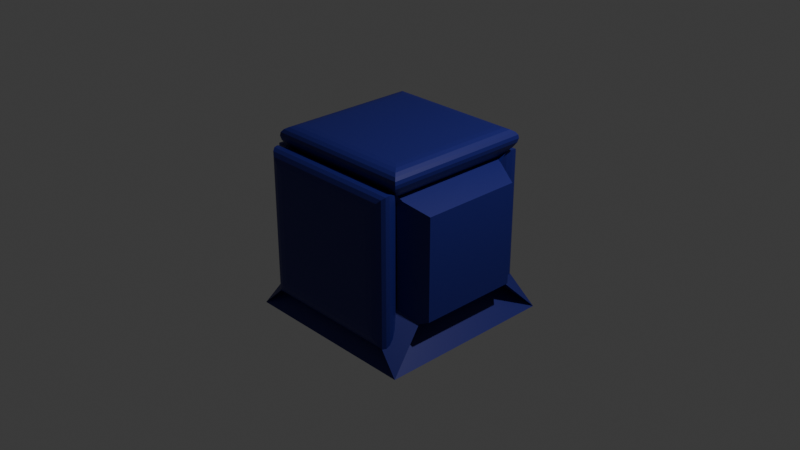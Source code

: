 # Source: Untitled.blend  (saved by Blender 5.1.30; exported with 4.5.12 LTS)
import bpy
from mathutils import Matrix  # noqa: F401  (used for matrix-valued properties, if any)

bpy.ops.wm.read_factory_settings(use_empty=True)
scene = bpy.context.scene
scene.name = 'Scene'

# ---- collections
col_collection = bpy.data.collections.new('Collection'); scene.collection.children.link(col_collection)

# ---- materials (node trees are filled in below, after node groups)
mat_material = bpy.data.materials.new('Material')
mat_material.alpha_threshold = 0.0
mat_material.use_backface_culling_lightprobe_volume = False
mat_material.roughness = 0.5
mat_material.line_color = (0.0, 0.0, 0.0, 1.0)
mat_fill = bpy.data.materials.new('Fill')

# ---- material node trees
mat_material.use_nodes = True; mat_material.node_tree.nodes.clear()
_N = mat_material.node_tree.nodes; _L = mat_material.node_tree.links
n0 = _N.new('ShaderNodeOutputMaterial'); n0.name = 'Material Output'; n0.location = (200, 100)
n1 = _N.new('ShaderNodeBsdfPrincipled'); n1.name = 'Principled BSDF'; n1.location = (-200, 100)
n1.inputs[0].default_value = (0.01064, 0.0127, 0.1883, 1.0)
_L.new(n1.outputs[0], n0.inputs[0])
n0.is_active_output = True
mat_fill.use_nodes = True; mat_fill.node_tree.nodes.clear()
_N = mat_fill.node_tree.nodes; _L = mat_fill.node_tree.links

# ---- world
world_world = bpy.data.worlds.new('World'); scene.world = world_world
world_world.use_nodes = True; world_world.node_tree.nodes.clear()
_N = world_world.node_tree.nodes; _L = world_world.node_tree.links
n0 = _N.new('ShaderNodeOutputWorld'); n0.name = 'World Output'; n0.location = (200, 100)
n1 = _N.new('ShaderNodeBackground'); n1.name = 'Background'; n1.location = (-200, 100)
n1.inputs[0].default_value = (0.05088, 0.05088, 0.05088, 1.0)
_L.new(n1.outputs[0], n0.inputs[0])
n0.is_active_output = True
world_world.color = (0.05088, 0.05088, 0.05088)
world_world.sun_shadow_jitter_overblur = 0.0

# ---- cameras
cam_camera = bpy.data.cameras.new('Camera')
cam_camera.clip_end = 100.0
cam_camera.ortho_scale = 7.314

# ---- lights
light_light = bpy.data.lights.new('Light', 'POINT')
light_light.energy = 1000.0
light_light.shadow_soft_size = 0.1

# ---- meshes
me_cube = bpy.data.meshes.new('Cube')
me_cube.from_pydata([(-0.9938, -0.9938, -1.0), (-0.9938, 0.9938, -1.0), (0.9938, -0.9938, -1.0), (0.9938, 0.9938, -1.0), (1.0, -0.5555, -0.5555), (0.69, -0.6839, -0.6839), (1.0, -0.5555, 0.5555), (0.69, -0.6839, 0.6839), (1.0, 0.5555, -0.5555), (0.69, 0.6839, -0.6839), (1.0, 0.5555, 0.5555), (0.69, 0.6839, 0.6839), (-0.7486, -0.7486, 0.7548), (-0.647, -0.647, 1.0), (-0.7898, -0.7898, 0.8026), (-0.8161, -0.8161, 0.8486), (-0.8264, -0.8264, 0.891), (-0.8204, -0.8204, 0.9282), (-0.7984, -0.7984, 0.9587), (-0.7611, -0.7611, 0.9813), (-0.71, -0.71, 0.9953), (-0.647, 0.647, 1.0), (-0.7486, 0.7486, 0.7548), (-0.71, 0.71, 0.9953), (-0.7611, 0.7611, 0.9813), (-0.7984, 0.7984, 0.9587), (-0.8204, 0.8204, 0.9282), (-0.8264, 0.8264, 0.891), (-0.8161, 0.8161, 0.8486), (-0.7898, 0.7898, 0.8026), (0.647, -0.647, 1.0), (0.7486, -0.7486, 0.7548), (0.71, -0.71, 0.9953), (0.7611, -0.7611, 0.9813), (0.7984, -0.7984, 0.9587), (0.8204, -0.8204, 0.9282), (0.8264, -0.8264, 0.891), (0.8161, -0.8161, 0.8486), (0.7898, -0.7898, 0.8026), (0.647, 0.647, 1.0), (0.7486, 0.7486, 0.7548), (0.71, 0.71, 0.9953), (0.7611, 0.7611, 0.9813), (0.7984, 0.7984, 0.9587), (0.8204, 0.8204, 0.9282), (0.8264, 0.8264, 0.891), (0.8161, 0.8161, 0.8486), (0.7898, 0.7898, 0.8026), (-0.4724, 1.0, -0.4724), (-0.6251, 0.6313, -0.6251), (-0.567, 0.9929, -0.567), (-0.6439, 0.9719, -0.6439), (-0.7, 0.9379, -0.7), (-0.7331, 0.892, -0.7331), (-0.7421, 0.8361, -0.7421), (-0.7265, 0.7724, -0.7265), (-0.687, 0.7032, -0.687), (-0.4724, 1.0, 0.4724), (-0.6251, 0.6313, 0.6251), (-0.567, 0.9929, 0.567), (-0.6439, 0.9719, 0.6439), (-0.7, 0.9379, 0.7), (-0.7331, 0.892, 0.7331), (-0.7421, 0.8361, 0.7421), (-0.7265, 0.7724, 0.7265), (-0.687, 0.7032, 0.687), (0.4724, 1.0, -0.4724), (0.6251, 0.6313, -0.6251), (0.567, 0.9929, -0.567), (0.6439, 0.9719, -0.6439), (0.7, 0.9379, -0.7), (0.7331, 0.892, -0.7331), (0.7421, 0.8361, -0.7421), (0.7265, 0.7724, -0.7265), (0.687, 0.7032, -0.687), (0.4724, 1.0, 0.4724), (0.6251, 0.6313, 0.6251), (0.567, 0.9929, 0.567), (0.6439, 0.9719, 0.6439), (0.7, 0.9379, 0.7), (0.7331, 0.892, 0.7331), (0.7421, 0.8361, 0.7421), (0.7265, 0.7724, 0.7265), (0.687, 0.7032, 0.687), (-1.0, -0.5604, -0.5604), (-0.6935, -0.6873, -0.6873), (-0.9941, -0.6391, -0.6391), (-0.9767, -0.7029, -0.7029), (-0.9483, -0.7495, -0.7495), (-0.9102, -0.7771, -0.7771), (-0.8638, -0.7846, -0.7846), (-0.8108, -0.7716, -0.7716), (-0.7533, -0.7388, -0.7388), (-1.0, -0.5604, 0.5604), (-0.6935, -0.6873, 0.6873), (-0.9941, -0.6391, 0.6391), (-0.9767, -0.7029, 0.7029), (-0.9483, -0.7495, 0.7495), (-0.9102, -0.7771, 0.7771), (-0.8638, -0.7846, 0.7846), (-0.8108, -0.7716, 0.7716), (-0.7533, -0.7388, 0.7388), (-1.0, 0.5604, -0.5604), (-0.6935, 0.6873, -0.6873), (-0.9941, 0.6391, -0.6391), (-0.9767, 0.7029, -0.7029), (-0.9483, 0.7495, -0.7495), (-0.9102, 0.7771, -0.7771), (-0.8638, 0.7846, -0.7846), (-0.8108, 0.7716, -0.7716), (-0.7533, 0.7388, -0.7388), (-1.0, 0.5604, 0.5604), (-0.6935, 0.6873, 0.6873), (-0.9941, 0.6391, 0.6391), (-0.9767, 0.7029, 0.7029), (-0.9483, 0.7495, 0.7495), (-0.9102, 0.7771, 0.7771), (-0.8638, 0.7846, 0.7846), (-0.8108, 0.7716, 0.7716), (-0.7533, 0.7388, 0.7388), (-0.7221, -0.7282, -0.7221), (-0.6095, -1.0, -0.6095), (-0.7677, -0.7813, -0.7677), (-0.7968, -0.8322, -0.7968), (-0.8083, -0.8792, -0.8083), (-0.8017, -0.9204, -0.8017), (-0.7772, -0.9542, -0.7772), (-0.7359, -0.9793, -0.7359), (-0.6793, -0.9948, -0.6793), (-0.6095, -1.0, 0.6095), (-0.7221, -0.7282, 0.7221), (-0.6793, -0.9948, 0.6793), (-0.7359, -0.9793, 0.7359), (-0.7772, -0.9542, 0.7772), (-0.8017, -0.9204, 0.8017), (-0.8083, -0.8792, 0.8083), (-0.7968, -0.8322, 0.7968), (-0.7677, -0.7813, 0.7677), (0.6095, -1.0, -0.6095), (0.7221, -0.7282, -0.7221), (0.6793, -0.9948, -0.6793), (0.7359, -0.9793, -0.7359), (0.7772, -0.9542, -0.7772), (0.8017, -0.9204, -0.8017), (0.8083, -0.8792, -0.8083), (0.7968, -0.8322, -0.7968), (0.7677, -0.7813, -0.7677), (0.7221, -0.7282, 0.7221), (0.6095, -1.0, 0.6095), (0.7677, -0.7813, 0.7677), (0.7968, -0.8322, 0.7968), (0.8083, -0.8792, 0.8083), (0.8017, -0.9204, 0.8017), (0.7772, -0.9542, 0.7772), (0.7359, -0.9793, 0.7359), (0.6793, -0.9948, 0.6793)], [], [(2, 0, 1, 3), (4, 6, 7, 5), (10, 8, 9, 11), (8, 4, 5, 9), (6, 10, 11, 7), (6, 4, 8, 10), (1, 0, 7, 11), (21, 39, 41, 23), (23, 41, 42, 24), (24, 42, 43, 25), (25, 43, 44, 26), (26, 44, 45, 27), (27, 45, 46, 28), (28, 46, 47, 29), (29, 47, 40, 22), (13, 21, 23, 20), (20, 23, 24, 19), (19, 24, 25, 18), (18, 25, 26, 17), (17, 26, 27, 16), (16, 27, 28, 15), (15, 28, 29, 14), (14, 29, 22, 12), (39, 30, 32, 41), (41, 32, 33, 42), (42, 33, 34, 43), (43, 34, 35, 44), (44, 35, 36, 45), (45, 36, 37, 46), (46, 37, 38, 47), (47, 38, 31, 40), (30, 13, 20, 32), (32, 20, 19, 33), (33, 19, 18, 34), (34, 18, 17, 35), (35, 17, 16, 36), (36, 16, 15, 37), (37, 15, 14, 38), (38, 14, 12, 31), (12, 22, 9, 5), (13, 30, 39, 21), (75, 57, 59, 77), (77, 59, 60, 78), (78, 60, 61, 79), (79, 61, 62, 80), (80, 62, 63, 81), (81, 63, 64, 82), (82, 64, 65, 83), (83, 65, 58, 76), (57, 48, 50, 59), (59, 50, 51, 60), (60, 51, 52, 61), (61, 52, 53, 62), (62, 53, 54, 63), (63, 54, 55, 64), (64, 55, 56, 65), (65, 56, 49, 58), (66, 75, 77, 68), (68, 77, 78, 69), (69, 78, 79, 70), (70, 79, 80, 71), (71, 80, 81, 72), (72, 81, 82, 73), (73, 82, 83, 74), (74, 83, 76, 67), (48, 66, 68, 50), (50, 68, 69, 51), (51, 69, 70, 52), (52, 70, 71, 53), (53, 71, 72, 54), (54, 72, 73, 55), (55, 73, 74, 56), (56, 74, 67, 49), (5, 7, 58, 49), (49, 12, 5), (75, 66, 48, 57), (31, 12, 49, 67), (0, 58, 7), (0, 2, 76, 58), (111, 93, 95, 113), (113, 95, 96, 114), (114, 96, 97, 115), (115, 97, 98, 116), (116, 98, 99, 117), (117, 99, 100, 118), (118, 100, 101, 119), (119, 101, 94, 112), (102, 111, 113, 104), (104, 113, 114, 105), (105, 114, 115, 106), (106, 115, 116, 107), (107, 116, 117, 108), (108, 117, 118, 109), (109, 118, 119, 110), (110, 119, 112, 103), (93, 84, 86, 95), (95, 86, 87, 96), (96, 87, 88, 97), (97, 88, 89, 98), (98, 89, 90, 99), (99, 90, 91, 100), (100, 91, 92, 101), (101, 92, 85, 94), (84, 102, 104, 86), (86, 104, 105, 87), (87, 105, 106, 88), (88, 106, 107, 89), (89, 107, 108, 90), (90, 108, 109, 91), (91, 109, 110, 92), (92, 110, 103, 85), (67, 76, 94, 85), (111, 102, 84, 93), (40, 31, 85, 103), (67, 85, 31), (94, 76, 2), (2, 3, 112, 94), (148, 138, 140, 155), (155, 140, 141, 154), (154, 141, 142, 153), (153, 142, 143, 152), (152, 143, 144, 151), (151, 144, 145, 150), (150, 145, 146, 149), (149, 146, 139, 147), (121, 129, 131, 128), (128, 131, 132, 127), (127, 132, 133, 126), (126, 133, 134, 125), (125, 134, 135, 124), (124, 135, 136, 123), (123, 136, 137, 122), (122, 137, 130, 120), (138, 121, 128, 140), (140, 128, 127, 141), (141, 127, 126, 142), (142, 126, 125, 143), (143, 125, 124, 144), (144, 124, 123, 145), (145, 123, 122, 146), (146, 122, 120, 139), (129, 148, 155, 131), (131, 155, 154, 132), (132, 154, 153, 133), (133, 153, 152, 134), (134, 152, 151, 135), (135, 151, 150, 136), (136, 150, 149, 137), (137, 149, 147, 130), (120, 130, 11, 9), (129, 121, 138, 148), (9, 22, 120), (22, 40, 139, 120), (11, 130, 1), (3, 1, 130, 147), (147, 139, 103, 112), (103, 139, 40), (3, 147, 112)])
_uv = me_cube.uv_layers.new(name='UVMap')
_uv.uv.foreach_set('vector', [0.3742, 0.7492, 0.1258, 0.7492, 0.1258, 0.5008, 0.3742, 0.5008, 0.4168, 0.6658, 0.5209, 0.6882, 0.5014, 0.6979, 0.4157, 0.6377, 0.5209, 0.5618, 0.4168, 0.5842, 0.4157, 0.6123, 0.5014, 0.5521, 0.4168, 0.5842, 0.4168, 0.6658, 0.4157, 0.6377, 0.4157, 0.6123, 0.5209, 0.6882, 0.5209, 0.5618, 0.5014, 0.5521, 0.5014, 0.6979, 0.5209, 0.6882, 0.4168, 0.6658, 0.4168, 0.5842, 0.5209, 0.5618, 0.1258, 0.5008, 0.1258, 0.7492, 0.5014, 0.6979, 0.5014, 0.5521, 0.728, 0.6844, 0.6474, 0.5661, 0.6435, 0.5554, 0.7319, 0.6951, 0.7319, 0.6951, 0.6435, 0.5554, 0.6403, 0.5463, 0.7351, 0.7043, 0.7351, 0.7043, 0.6403, 0.5463, 0.6379, 0.5394, 0.7374, 0.7112, 0.7374, 0.7112, 0.6379, 0.5394, 0.6312, 0.5225, 0.7442, 0.7337, 0.7442, 0.7337, 0.6359, 0.7507, 0.6164, 0.7544, 0.7186, 0.7437, 0.7186, 0.7437, 0.6164, 0.7544, 0.6134, 0.755, 0.7134, 0.7438, 0.7134, 0.7438, 0.6134, 0.755, 0.6101, 0.7559, 0.7058, 0.7432, 0.7058, 0.7432, 0.6101, 0.7559, 0.6064, 0.7573, 0.6945, 0.744, 0.728, 0.5656, 0.728, 0.6844, 0.7319, 0.6951, 0.7319, 0.5549, 0.7319, 0.5549, 0.7319, 0.6951, 0.7351, 0.7043, 0.7351, 0.5457, 0.7351, 0.5457, 0.7351, 0.7043, 0.7374, 0.7112, 0.7374, 0.5388, 0.7374, 0.5388, 0.7374, 0.7112, 0.7442, 0.7337, 0.7442, 0.5091, 0.7442, 0.5091, 0.7442, 0.7337, 0.7186, 0.7437, 0.7186, 0.4944, 0.7186, 0.4944, 0.7186, 0.7437, 0.7134, 0.7438, 0.7134, 0.4936, 0.7134, 0.4936, 0.7134, 0.7438, 0.7058, 0.7432, 0.7058, 0.4925, 0.7058, 0.4925, 0.7058, 0.7432, 0.6945, 0.744, 0.6945, 0.4925, 0.6474, 0.5661, 0.6474, 0.6839, 0.6435, 0.6946, 0.6435, 0.5554, 0.6435, 0.5554, 0.6435, 0.6946, 0.6403, 0.7037, 0.6403, 0.5463, 0.6403, 0.5463, 0.6403, 0.7037, 0.6379, 0.7106, 0.6379, 0.5394, 0.6379, 0.5394, 0.6379, 0.7106, 0.6312, 0.7275, 0.6312, 0.5225, 0.625, 0.2421, 0.6304, 0.185, 0.612, 0.1854, 0.6077, 0.2398, 0.6077, 0.2398, 0.612, 0.1854, 0.6089, 0.1868, 0.6044, 0.239, 0.6044, 0.239, 0.6089, 0.1868, 0.605, 0.1898, 0.5999, 0.2373, 0.5999, 0.2373, 0.605, 0.1898, 0.5971, 0.1905, 0.5909, 0.2327, 0.6474, 0.6839, 0.728, 0.5656, 0.7319, 0.5549, 0.6435, 0.6946, 0.6435, 0.6946, 0.7319, 0.5549, 0.7351, 0.5457, 0.6403, 0.7037, 0.6403, 0.7037, 0.7351, 0.5457, 0.7374, 0.5388, 0.6379, 0.7106, 0.6379, 0.7106, 0.7374, 0.5388, 0.7442, 0.5091, 0.6312, 0.7275, 0.6304, 0.185, 0.7442, 0.5091, 0.7186, 0.4944, 0.612, 0.1854, 0.612, 0.1854, 0.7186, 0.4944, 0.7134, 0.4936, 0.6089, 0.1868, 0.6089, 0.1868, 0.7134, 0.4936, 0.7058, 0.4925, 0.605, 0.1898, 0.605, 0.1898, 0.7058, 0.4925, 0.6945, 0.4925, 0.5971, 0.1905, 0.6945, 0.4925, 0.6945, 0.744, 0.4157, 0.6123, 0.4157, 0.6377, 0.728, 0.5656, 0.6474, 0.6839, 0.6474, 0.5661, 0.728, 0.6844, 0.5133, 0.4455, 0.421, 0.3801, 0.4142, 0.3788, 0.5318, 0.4556, 0.5318, 0.4556, 0.4142, 0.3788, 0.4081, 0.378, 0.5475, 0.4637, 0.5475, 0.4637, 0.4081, 0.378, 0.4034, 0.3774, 0.5592, 0.4696, 0.5592, 0.4696, 0.4034, 0.3774, 0.3832, 0.3754, 0.5916, 0.4884, 0.3743, 0.4837, 0.3832, 0.3754, 0.3718, 0.4148, 0.3682, 0.5132, 0.3682, 0.5132, 0.3718, 0.4148, 0.3711, 0.4223, 0.3673, 0.5177, 0.3673, 0.5177, 0.3711, 0.4223, 0.3703, 0.4326, 0.3656, 0.5229, 0.3656, 0.5229, 0.3703, 0.4326, 0.3697, 0.4495, 0.3564, 0.5396, 0.421, 0.3801, 0.3952, 0.3274, 0.3901, 0.3139, 0.4142, 0.3788, 0.4142, 0.3788, 0.3901, 0.3139, 0.3865, 0.3028, 0.4081, 0.378, 0.4081, 0.378, 0.3865, 0.3028, 0.3843, 0.2946, 0.4034, 0.3774, 0.4034, 0.3774, 0.3843, 0.2946, 0.3757, 0.2712, 0.3832, 0.3754, 0.3832, 0.3754, 0.3757, 0.2712, 0.397, 0.3004, 0.3718, 0.4148, 0.3718, 0.4148, 0.397, 0.3004, 0.401, 0.3076, 0.3711, 0.4223, 0.3711, 0.4223, 0.401, 0.3076, 0.4066, 0.3184, 0.3703, 0.4326, 0.3703, 0.4326, 0.4066, 0.3184, 0.4154, 0.3335, 0.3697, 0.4495, 0.4213, 0.4093, 0.5133, 0.4455, 0.5318, 0.4556, 0.4147, 0.4139, 0.4147, 0.4139, 0.5318, 0.4556, 0.5475, 0.4637, 0.4086, 0.4178, 0.4086, 0.4178, 0.5475, 0.4637, 0.5592, 0.4696, 0.4039, 0.4208, 0.4039, 0.4208, 0.5592, 0.4696, 0.5916, 0.4884, 0.3921, 0.4288, 0.3921, 0.4288, 0.5916, 0.4884, 0.5928, 0.4409, 0.4059, 0.3978, 0.4059, 0.3978, 0.5928, 0.4409, 0.5908, 0.4308, 0.4095, 0.3911, 0.4095, 0.3911, 0.5908, 0.4308, 0.5859, 0.4164, 0.4158, 0.3817, 0.4158, 0.3817, 0.5859, 0.4164, 0.5781, 0.3984, 0.4215, 0.3666, 0.3952, 0.3274, 0.4213, 0.4093, 0.4147, 0.4139, 0.3901, 0.3139, 0.3901, 0.3139, 0.4147, 0.4139, 0.4086, 0.4178, 0.3865, 0.3028, 0.3865, 0.3028, 0.4086, 0.4178, 0.4039, 0.4208, 0.3843, 0.2946, 0.3843, 0.2946, 0.4039, 0.4208, 0.3921, 0.4288, 0.3757, 0.2712, 0.3757, 0.2712, 0.3921, 0.4288, 0.4059, 0.3978, 0.397, 0.3004, 0.397, 0.3004, 0.4059, 0.3978, 0.4095, 0.3911, 0.401, 0.3076, 0.401, 0.3076, 0.4095, 0.3911, 0.4158, 0.3817, 0.4066, 0.3184, 0.4066, 0.3184, 0.4158, 0.3817, 0.4215, 0.3666, 0.4154, 0.3335, 0.4157, 0.6377, 0.5014, 0.6979, 0.3697, 0.4495, 0.4154, 0.3335, 0.4154, 0.3335, 0.6945, 0.4925, 0.4157, 0.6377, 0.5133, 0.4455, 0.4213, 0.4093, 0.3952, 0.3274, 0.421, 0.3801, 0.5971, 0.1905, 0.6945, 0.4925, 0.4154, 0.3335, 0.4215, 0.3666, 0.1258, 0.7492, 0.3697, 0.4495, 0.5014, 0.6979, 0.1258, 0.7492, 0.3742, 0.7492, 0.3564, 0.5396, 0.3697, 0.4495, 0.57, 0.195, 0.57, 0.05495, 0.5799, 0.04512, 0.5799, 0.2049, 0.5799, 0.2049, 0.5799, 0.04512, 0.5879, 0.03713, 0.5879, 0.2129, 0.5879, 0.2129, 0.5879, 0.03713, 0.5937, 0.03131, 0.5937, 0.2187, 0.5937, 0.2187, 0.5937, 0.03131, 0.6062, 0.0098, 0.6062, 0.2402, 0.125, 0.5279, 0.125, 0.7221, 0.1466, 0.7231, 0.1466, 0.5269, 0.1466, 0.5269, 0.1466, 0.7231, 0.1507, 0.7215, 0.1507, 0.5285, 0.1507, 0.5285, 0.1507, 0.7215, 0.1564, 0.7174, 0.1564, 0.5326, 0.1564, 0.5326, 0.1564, 0.7174, 0.1685, 0.7135, 0.1676, 0.5348, 0.43, 0.195, 0.57, 0.195, 0.5799, 0.2049, 0.4201, 0.2049, 0.4201, 0.2049, 0.5799, 0.2049, 0.5879, 0.2129, 0.4121, 0.2129, 0.4121, 0.2129, 0.5879, 0.2129, 0.5937, 0.2187, 0.4063, 0.2187, 0.4063, 0.2187, 0.5937, 0.2187, 0.6062, 0.2402, 0.3893, 0.2357, 0.3893, 0.2357, 0.6062, 0.2402, 0.5981, 0.2276, 0.3995, 0.2275, 0.3995, 0.2275, 0.5981, 0.2276, 0.5965, 0.2235, 0.4024, 0.2249, 0.4024, 0.2249, 0.5965, 0.2235, 0.5924, 0.2179, 0.4072, 0.2206, 0.4072, 0.2206, 0.5924, 0.2179, 0.5859, 0.2109, 0.4118, 0.2167, 0.57, 0.05495, 0.43, 0.05495, 0.4201, 0.04512, 0.5799, 0.04512, 0.5799, 0.04512, 0.4201, 0.04512, 0.4121, 0.03713, 0.5879, 0.03713, 0.5879, 0.03713, 0.4121, 0.03713, 0.4063, 0.03131, 0.5937, 0.03131, 0.5937, 0.03131, 0.4063, 0.03131, 0.3893, 0.01431, 0.6062, 0.0098, 0.6062, 0.0098, 0.3893, 0.01431, 0.3997, 0.04004, 0.5981, 0.04242, 0.5981, 0.04242, 0.3997, 0.04004, 0.4026, 0.0459, 0.5964, 0.05041, 0.5964, 0.05041, 0.4026, 0.0459, 0.4075, 0.0548, 0.5923, 0.06131, 0.5923, 0.06131, 0.4075, 0.0548, 0.4123, 0.06671, 0.5859, 0.07467, 0.43, 0.05495, 0.43, 0.195, 0.4201, 0.2049, 0.4201, 0.04512, 0.4201, 0.04512, 0.4201, 0.2049, 0.4121, 0.2129, 0.4121, 0.03713, 0.4121, 0.03713, 0.4121, 0.2129, 0.4063, 0.2187, 0.4063, 0.03131, 0.4063, 0.03131, 0.4063, 0.2187, 0.3893, 0.2357, 0.3893, 0.01431, 0.3893, 0.01431, 0.3893, 0.2357, 0.3995, 0.2275, 0.3997, 0.04004, 0.3997, 0.04004, 0.3995, 0.2275, 0.4024, 0.2249, 0.4026, 0.0459, 0.4026, 0.0459, 0.4024, 0.2249, 0.4072, 0.2206, 0.4075, 0.0548, 0.4075, 0.0548, 0.4072, 0.2206, 0.4118, 0.2167, 0.4123, 0.06671, 0.4215, 0.3666, 0.5781, 0.3984, 0.5859, 0.07467, 0.4123, 0.06671, 0.57, 0.195, 0.43, 0.195, 0.43, 0.05495, 0.57, 0.05495, 0.5909, 0.2327, 0.5971, 0.1905, 0.4123, 0.06671, 0.4118, 0.2167, 0.4215, 0.3666, 0.4123, 0.06671, 0.5971, 0.1905, 0.1685, 0.7135, 0.3564, 0.5396, 0.3742, 0.7492, 0.3742, 0.7492, 0.3742, 0.5008, 0.1676, 0.5348, 0.1685, 0.7135, 0.5404, 0.7809, 0.4114, 0.7926, 0.4057, 0.7854, 0.5549, 0.7751, 0.5549, 0.7751, 0.4057, 0.7854, 0.4008, 0.7794, 0.5669, 0.7705, 0.5669, 0.7705, 0.4008, 0.7794, 0.397, 0.7749, 0.5758, 0.7672, 0.5758, 0.7672, 0.397, 0.7749, 0.3838, 0.7668, 0.6002, 0.7568, 0.6002, 0.0, 0.3998, 0.0, 0.3988, 0.01958, 0.601, 0.01924, 0.601, 0.01924, 0.3988, 0.01958, 0.4002, 0.02332, 0.5996, 0.02291, 0.5996, 0.02291, 0.4002, 0.02332, 0.4038, 0.02844, 0.5959, 0.02794, 0.5959, 0.02794, 0.4038, 0.02844, 0.4064, 0.03843, 0.5902, 0.03414, 0.388, 0.9333, 0.4109, 0.8686, 0.4052, 0.87, 0.3851, 0.9449, 0.3851, 0.9449, 0.4052, 0.87, 0.4002, 0.8711, 0.3829, 0.9544, 0.3829, 0.9544, 0.4002, 0.8711, 0.3964, 0.8718, 0.3815, 0.9615, 0.3815, 0.9615, 0.3964, 0.8718, 0.381, 0.8746, 0.3757, 0.9812, 0.3757, 0.9812, 0.381, 0.8746, 0.3726, 0.8455, 0.3915, 0.9572, 0.3915, 0.9572, 0.3726, 0.8455, 0.372, 0.84, 0.3945, 0.9513, 0.3945, 0.9513, 0.372, 0.84, 0.3714, 0.8324, 0.3986, 0.9421, 0.3986, 0.9421, 0.3714, 0.8324, 0.3708, 0.8199, 0.4051, 0.9306, 0.4114, 0.7926, 0.388, 0.9333, 0.3851, 0.9449, 0.4057, 0.7854, 0.4057, 0.7854, 0.3851, 0.9449, 0.3829, 0.9544, 0.4008, 0.7794, 0.4008, 0.7794, 0.3829, 0.9544, 0.3815, 0.9615, 0.397, 0.7749, 0.397, 0.7749, 0.3815, 0.9615, 0.3757, 0.9812, 0.3838, 0.7668, 0.3838, 0.7668, 0.3757, 0.9812, 0.3915, 0.9572, 0.3975, 0.7685, 0.3975, 0.7685, 0.3915, 0.9572, 0.3945, 0.9513, 0.4015, 0.7691, 0.4015, 0.7691, 0.3945, 0.9513, 0.3986, 0.9421, 0.4072, 0.7713, 0.4072, 0.7713, 0.3986, 0.9421, 0.4051, 0.9306, 0.4142, 0.775, 0.4109, 0.8686, 0.5404, 0.7809, 0.5549, 0.7751, 0.4052, 0.87, 0.4052, 0.87, 0.5549, 0.7751, 0.5669, 0.7705, 0.4002, 0.8711, 0.4002, 0.8711, 0.5669, 0.7705, 0.5758, 0.7672, 0.3964, 0.8718, 0.3964, 0.8718, 0.5758, 0.7672, 0.6002, 0.7568, 0.381, 0.8746, 0.381, 0.8746, 0.3743, 0.762, 0.3701, 0.7404, 0.3726, 0.8455, 0.3726, 0.8455, 0.3701, 0.7404, 0.3695, 0.7371, 0.372, 0.84, 0.372, 0.84, 0.3695, 0.7371, 0.3684, 0.7334, 0.3714, 0.8324, 0.3714, 0.8324, 0.3684, 0.7334, 0.361, 0.7212, 0.3708, 0.8199, 0.4051, 0.9306, 0.3708, 0.8199, 0.5014, 0.5521, 0.4157, 0.6123, 0.4109, 0.8686, 0.388, 0.9333, 0.4114, 0.7926, 0.5404, 0.7809, 0.4157, 0.6123, 0.6945, 0.744, 0.4051, 0.9306, 0.6945, 0.744, 0.6064, 0.7573, 0.4142, 0.775, 0.4051, 0.9306, 0.5014, 0.5521, 0.3708, 0.8199, 0.1258, 0.5008, 0.3742, 0.5008, 0.1258, 0.5008, 0.3708, 0.8199, 0.361, 0.7212, 0.5902, 0.03414, 0.4064, 0.03843, 0.4118, 0.2167, 0.5859, 0.2109, 0.4118, 0.2167, 0.4064, 0.03843, 0.5909, 0.2327, 0.3742, 0.5008, 0.361, 0.7212, 0.1676, 0.5348])
me_cube.materials.append(mat_material)
me_cube.use_mirror_vertex_groups = False
me_cube.update()

# ---- objects
ob_cube = bpy.data.objects.new('Cube', me_cube)
ob_light = bpy.data.objects.new('Light', light_light)
ob_camera = bpy.data.objects.new('Camera', cam_camera)
ob_battery_plus_svg = bpy.data.objects.new('battery-plus.svg', None)

# ---- transforms, parenting, visibility, modifiers, constraints
ob_cube.location = (0.0, 0.0, 0.0)
ob_cube.lock_rotations_4d = False
ob_cube.empty_display_type = 'ARROWS'
ob_cube.lineart.crease_threshold = 0.0
ob_light.location = (4.076, 1.005, 5.904)
ob_light.rotation_euler = (0.6503, 0.05522, 1.866)
ob_light.lock_rotations_4d = False
ob_light.empty_display_type = 'ARROWS'
ob_light.color = (0.0, 0.0, 0.0, 0.0)
ob_light.lineart.crease_threshold = 0.0
ob_camera.location = (7.359, -6.926, 4.958)
ob_camera.rotation_euler = (1.109, 0.0, 0.8149)
ob_camera.lock_rotations_4d = False
ob_camera.empty_display_type = 'ARROWS'
ob_camera.color = (0.0, 0.0, 0.0, 0.0)
ob_camera.display_type = 'WIRE'
ob_camera.lineart.crease_threshold = 0.0
ob_battery_plus_svg.location = (0.0, 0.0, 0.0)
ob_battery_plus_svg.empty_image_offset = (0.0, 0.0)
ob_battery_plus_svg.use_grease_pencil_lights = True

# ---- collection membership
col_collection.objects.link(ob_cube)
col_collection.objects.link(ob_light)
col_collection.objects.link(ob_camera)
col_collection.objects.link(ob_battery_plus_svg)

# ---- scene / render settings (as saved in the file)
scene.camera = ob_camera
scene.frame_start = 1; scene.frame_end = 250; scene.frame_set(1)
scene.render.engine = 'BLENDER_EEVEE_NEXT'
scene.render.bake_bias = 0.0
scene.render.bake_samples = 0
scene.cycles.sampling_pattern = 'TABULATED_SOBOL'
scene.eevee.use_volume_custom_range = False
bpy.context.view_layer.update()
